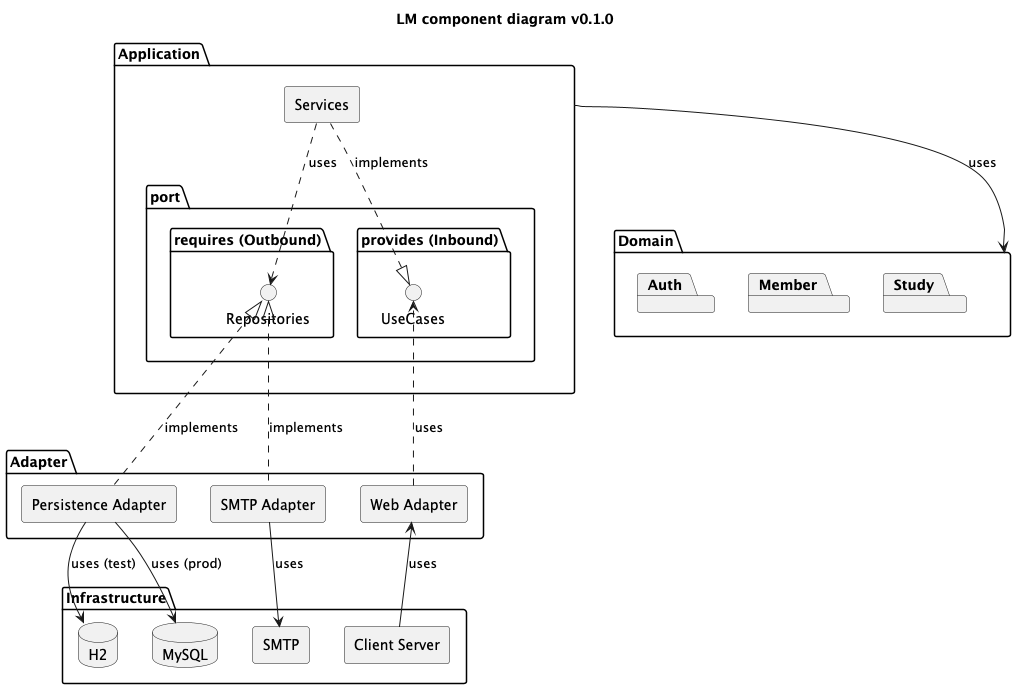

The diagram above was rendered by PlantUML. Its source (embedded in the PNG):
@startuml
title "LM component diagram v0.1.0"
skinparam componentStyle rectangle

package "Infrastructure" as "Infra"{
    component "Client Server"
    database "MySQL"
    database "H2"
    component "SMTP"
}

package "Adapter" {
  component "Web Adapter"
  component "Persistence Adapter"
  component "SMTP Adapter"
}

package "Application" as App {
  package "port" {
    package "provides (Inbound)" {
      interface "UseCases"
    }
    package "requires (Outbound)" {
      interface "Repositories"
    }
  }
  component "Services"
}

package "Domain" {
  package "Auth"{
  }
  package "Member"{

  }
  package "Study"{
  }
}


' 의존 관계
"Client Server" --> "Web Adapter" : uses

"Web Adapter" ..> UseCases : uses
Services .up.|> UseCases : implements

Services ..> Repositories : uses
"Persistence Adapter" .up.|> Repositories : implements

"SMTP Adapter" .up.|> Repositories : implements
"SMTP Adapter" --> "SMTP" : uses

App --> Domain :uses

"Persistence Adapter" --> "MySQL" : uses (prod)
"Persistence Adapter" --> "H2" : uses (test)

@enduml